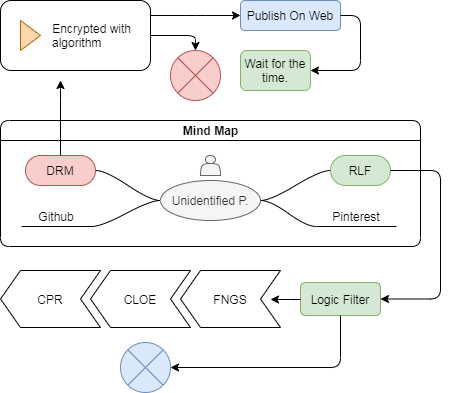

The diagram above was exported from draw.io. Its source (the exported page's mxGraphModel, read from the mxfile embedded in the PNG):
<mxGraphModel dx="868" dy="551" grid="1" gridSize="10" guides="1" tooltips="1" connect="1" arrows="1" fold="1" page="1" pageScale="1" pageWidth="827" pageHeight="1169" math="0" shadow="0">
  <root>
    <mxCell id="WIyWlLk6GJQsqaUBKTNV-0" />
    <mxCell id="WIyWlLk6GJQsqaUBKTNV-1" parent="WIyWlLk6GJQsqaUBKTNV-0" />
    <mxCell id="5cTe21H-YT80hPI_uWvo-0" value="Mind Map" style="swimlane;html=1;startSize=20;horizontal=1;containerType=tree;shadow=0;rounded=1;" vertex="1" parent="WIyWlLk6GJQsqaUBKTNV-1">
      <mxGeometry x="200" y="220" width="420" height="126" as="geometry" />
    </mxCell>
    <mxCell id="5cTe21H-YT80hPI_uWvo-1" value="" style="edgeStyle=entityRelationEdgeStyle;startArrow=none;endArrow=none;segment=10;curved=1;" edge="1" parent="5cTe21H-YT80hPI_uWvo-0" source="5cTe21H-YT80hPI_uWvo-5" target="5cTe21H-YT80hPI_uWvo-6">
      <mxGeometry relative="1" as="geometry" />
    </mxCell>
    <mxCell id="5cTe21H-YT80hPI_uWvo-2" value="" style="edgeStyle=entityRelationEdgeStyle;startArrow=none;endArrow=none;segment=10;curved=1;" edge="1" parent="5cTe21H-YT80hPI_uWvo-0" source="5cTe21H-YT80hPI_uWvo-5" target="5cTe21H-YT80hPI_uWvo-7">
      <mxGeometry relative="1" as="geometry" />
    </mxCell>
    <mxCell id="5cTe21H-YT80hPI_uWvo-3" value="" style="edgeStyle=entityRelationEdgeStyle;startArrow=none;endArrow=none;segment=10;curved=1;" edge="1" parent="5cTe21H-YT80hPI_uWvo-0" source="5cTe21H-YT80hPI_uWvo-5" target="5cTe21H-YT80hPI_uWvo-8">
      <mxGeometry relative="1" as="geometry" />
    </mxCell>
    <mxCell id="5cTe21H-YT80hPI_uWvo-4" value="" style="edgeStyle=entityRelationEdgeStyle;startArrow=none;endArrow=none;segment=10;curved=1;" edge="1" parent="5cTe21H-YT80hPI_uWvo-0" source="5cTe21H-YT80hPI_uWvo-5" target="5cTe21H-YT80hPI_uWvo-9">
      <mxGeometry relative="1" as="geometry" />
    </mxCell>
    <mxCell id="5cTe21H-YT80hPI_uWvo-5" value="Unidentified P." style="ellipse;whiteSpace=wrap;html=1;align=center;treeFolding=1;treeMoving=1;newEdgeStyle={&quot;edgeStyle&quot;:&quot;entityRelationEdgeStyle&quot;,&quot;startArrow&quot;:&quot;none&quot;,&quot;endArrow&quot;:&quot;none&quot;,&quot;segment&quot;:10,&quot;curved&quot;:1};fillColor=#f5f5f5;strokeColor=#666666;fontColor=#333333;" vertex="1" parent="5cTe21H-YT80hPI_uWvo-0">
      <mxGeometry x="160" y="60" width="100" height="40" as="geometry" />
    </mxCell>
    <mxCell id="5cTe21H-YT80hPI_uWvo-6" value="RLF" style="whiteSpace=wrap;html=1;rounded=1;arcSize=50;align=center;verticalAlign=middle;strokeWidth=1;autosize=1;spacing=4;treeFolding=1;treeMoving=1;newEdgeStyle={&quot;edgeStyle&quot;:&quot;entityRelationEdgeStyle&quot;,&quot;startArrow&quot;:&quot;none&quot;,&quot;endArrow&quot;:&quot;none&quot;,&quot;segment&quot;:10,&quot;curved&quot;:1};fillColor=#d5e8d4;strokeColor=#82b366;" vertex="1" parent="5cTe21H-YT80hPI_uWvo-0">
      <mxGeometry x="330" y="35" width="60" height="30" as="geometry" />
    </mxCell>
    <mxCell id="5cTe21H-YT80hPI_uWvo-7" value="Pinterest" style="whiteSpace=wrap;html=1;shape=partialRectangle;top=0;left=0;bottom=1;right=0;points=[[0,1],[1,1]];fillColor=none;align=center;verticalAlign=bottom;routingCenterY=0.5;snapToPoint=1;autosize=1;treeFolding=1;treeMoving=1;newEdgeStyle={&quot;edgeStyle&quot;:&quot;entityRelationEdgeStyle&quot;,&quot;startArrow&quot;:&quot;none&quot;,&quot;endArrow&quot;:&quot;none&quot;,&quot;segment&quot;:10,&quot;curved&quot;:1};" vertex="1" parent="5cTe21H-YT80hPI_uWvo-0">
      <mxGeometry x="316" y="86" width="80" height="20" as="geometry" />
    </mxCell>
    <mxCell id="5cTe21H-YT80hPI_uWvo-8" value="DRM" style="whiteSpace=wrap;html=1;rounded=1;arcSize=50;align=center;verticalAlign=middle;strokeWidth=1;autosize=1;spacing=4;treeFolding=1;treeMoving=1;newEdgeStyle={&quot;edgeStyle&quot;:&quot;entityRelationEdgeStyle&quot;,&quot;startArrow&quot;:&quot;none&quot;,&quot;endArrow&quot;:&quot;none&quot;,&quot;segment&quot;:10,&quot;curved&quot;:1};fillColor=#f8cecc;strokeColor=#b85450;" vertex="1" parent="5cTe21H-YT80hPI_uWvo-0">
      <mxGeometry x="25" y="35" width="70" height="30" as="geometry" />
    </mxCell>
    <mxCell id="5cTe21H-YT80hPI_uWvo-9" value="Github" style="whiteSpace=wrap;html=1;shape=partialRectangle;top=0;left=0;bottom=1;right=0;points=[[0,1],[1,1]];fillColor=none;align=center;verticalAlign=bottom;routingCenterY=0.5;snapToPoint=1;autosize=1;treeFolding=1;treeMoving=1;newEdgeStyle={&quot;edgeStyle&quot;:&quot;entityRelationEdgeStyle&quot;,&quot;startArrow&quot;:&quot;none&quot;,&quot;endArrow&quot;:&quot;none&quot;,&quot;segment&quot;:10,&quot;curved&quot;:1};" vertex="1" parent="5cTe21H-YT80hPI_uWvo-0">
      <mxGeometry x="21" y="86" width="70" height="20" as="geometry" />
    </mxCell>
    <mxCell id="5cTe21H-YT80hPI_uWvo-13" value="" style="shape=actor;whiteSpace=wrap;html=1;fillColor=#f5f5f5;strokeColor=#666666;fontColor=#333333;" vertex="1" parent="5cTe21H-YT80hPI_uWvo-0">
      <mxGeometry x="200" y="35" width="20" height="20" as="geometry" />
    </mxCell>
    <mxCell id="5cTe21H-YT80hPI_uWvo-11" value="" style="edgeStyle=elbowEdgeStyle;elbow=vertical;endArrow=classic;html=1;exitX=0.5;exitY=0;exitDx=0;exitDy=0;" edge="1" parent="WIyWlLk6GJQsqaUBKTNV-1" source="5cTe21H-YT80hPI_uWvo-8">
      <mxGeometry width="50" height="50" relative="1" as="geometry">
        <mxPoint x="270" y="180" as="sourcePoint" />
        <mxPoint x="260" y="180" as="targetPoint" />
        <Array as="points">
          <mxPoint x="260" y="190" />
        </Array>
      </mxGeometry>
    </mxCell>
    <mxCell id="5cTe21H-YT80hPI_uWvo-12" value="" style="edgeStyle=elbowEdgeStyle;elbow=vertical;endArrow=classic;html=1;exitX=1;exitY=0.5;exitDx=0;exitDy=0;entryX=1;entryY=0.5;entryDx=0;entryDy=0;" edge="1" parent="WIyWlLk6GJQsqaUBKTNV-1" source="5cTe21H-YT80hPI_uWvo-6" target="5cTe21H-YT80hPI_uWvo-31">
      <mxGeometry width="50" height="50" relative="1" as="geometry">
        <mxPoint x="700" y="280" as="sourcePoint" />
        <mxPoint x="610" y="398" as="targetPoint" />
        <Array as="points">
          <mxPoint x="640" y="330" />
        </Array>
      </mxGeometry>
    </mxCell>
    <mxCell id="5cTe21H-YT80hPI_uWvo-17" value="&amp;nbsp; &amp;nbsp; &amp;nbsp; &amp;nbsp; &amp;nbsp; &amp;nbsp; &amp;nbsp; &amp;nbsp;Encrypted with&amp;nbsp; &amp;nbsp; &amp;nbsp; &amp;nbsp;algorithm" style="html=1;whiteSpace=wrap;container=1;recursiveResize=0;collapsible=0;rounded=1;shadow=0;" vertex="1" parent="WIyWlLk6GJQsqaUBKTNV-1">
      <mxGeometry x="200" y="100" width="150" height="70" as="geometry" />
    </mxCell>
    <mxCell id="5cTe21H-YT80hPI_uWvo-18" value="" style="triangle;html=1;whiteSpace=wrap;fillColor=#fad7ac;strokeColor=#b46504;" vertex="1" parent="5cTe21H-YT80hPI_uWvo-17">
      <mxGeometry x="20" y="20" width="20" height="30" as="geometry" />
    </mxCell>
    <mxCell id="5cTe21H-YT80hPI_uWvo-19" value="" style="edgeStyle=elbowEdgeStyle;elbow=horizontal;endArrow=classic;html=1;entryX=0;entryY=0.5;entryDx=0;entryDy=0;" edge="1" parent="WIyWlLk6GJQsqaUBKTNV-1" target="5cTe21H-YT80hPI_uWvo-20">
      <mxGeometry width="50" height="50" relative="1" as="geometry">
        <mxPoint x="350" y="115" as="sourcePoint" />
        <mxPoint x="400" y="190" as="targetPoint" />
      </mxGeometry>
    </mxCell>
    <UserObject label="Publish On Web" treeRoot="1" id="5cTe21H-YT80hPI_uWvo-20">
      <mxCell style="whiteSpace=wrap;html=1;align=center;treeFolding=1;treeMoving=1;newEdgeStyle={&quot;edgeStyle&quot;:&quot;elbowEdgeStyle&quot;,&quot;startArrow&quot;:&quot;none&quot;,&quot;endArrow&quot;:&quot;none&quot;};rounded=1;shadow=0;fillColor=#dae8fc;strokeColor=#6c8ebf;" vertex="1" parent="WIyWlLk6GJQsqaUBKTNV-1">
        <mxGeometry x="440" y="100" width="100" height="30" as="geometry" />
      </mxCell>
    </UserObject>
    <mxCell id="5cTe21H-YT80hPI_uWvo-21" value="" style="edgeStyle=elbowEdgeStyle;elbow=horizontal;endArrow=classic;html=1;exitX=1;exitY=0.5;exitDx=0;exitDy=0;entryX=1;entryY=0.5;entryDx=0;entryDy=0;" edge="1" parent="WIyWlLk6GJQsqaUBKTNV-1" source="5cTe21H-YT80hPI_uWvo-20" target="5cTe21H-YT80hPI_uWvo-23">
      <mxGeometry width="50" height="50" relative="1" as="geometry">
        <mxPoint x="520" y="80" as="sourcePoint" />
        <mxPoint x="730" y="190" as="targetPoint" />
        <Array as="points">
          <mxPoint x="560" y="140" />
        </Array>
      </mxGeometry>
    </mxCell>
    <UserObject label="Wait for the time." treeRoot="1" id="5cTe21H-YT80hPI_uWvo-23">
      <mxCell style="whiteSpace=wrap;html=1;align=center;treeFolding=1;treeMoving=1;newEdgeStyle={&quot;edgeStyle&quot;:&quot;elbowEdgeStyle&quot;,&quot;startArrow&quot;:&quot;none&quot;,&quot;endArrow&quot;:&quot;none&quot;};rounded=1;shadow=0;fillColor=#d5e8d4;strokeColor=#82b366;" vertex="1" parent="WIyWlLk6GJQsqaUBKTNV-1">
        <mxGeometry x="440" y="150" width="70" height="40" as="geometry" />
      </mxCell>
    </UserObject>
    <mxCell id="5cTe21H-YT80hPI_uWvo-24" value="" style="edgeStyle=elbowEdgeStyle;elbow=vertical;endArrow=classic;html=1;exitX=1;exitY=0.5;exitDx=0;exitDy=0;entryX=0.5;entryY=0;entryDx=0;entryDy=0;" edge="1" parent="WIyWlLk6GJQsqaUBKTNV-1" source="5cTe21H-YT80hPI_uWvo-17" target="5cTe21H-YT80hPI_uWvo-25">
      <mxGeometry width="50" height="50" relative="1" as="geometry">
        <mxPoint x="380" y="200" as="sourcePoint" />
        <mxPoint x="430" y="150" as="targetPoint" />
        <Array as="points">
          <mxPoint x="380" y="135" />
        </Array>
      </mxGeometry>
    </mxCell>
    <mxCell id="5cTe21H-YT80hPI_uWvo-25" value="" style="shape=sumEllipse;perimeter=ellipsePerimeter;whiteSpace=wrap;html=1;backgroundOutline=1;rounded=1;shadow=0;fillColor=#f8cecc;strokeColor=#b85450;" vertex="1" parent="WIyWlLk6GJQsqaUBKTNV-1">
      <mxGeometry x="370" y="150" width="50" height="50" as="geometry" />
    </mxCell>
    <mxCell id="5cTe21H-YT80hPI_uWvo-27" value="" style="shape=step;perimeter=stepPerimeter;fixedSize=1;points=[];rotation=-180;" vertex="1" parent="WIyWlLk6GJQsqaUBKTNV-1">
      <mxGeometry x="200" y="370" width="100" height="57" as="geometry" />
    </mxCell>
    <mxCell id="5cTe21H-YT80hPI_uWvo-29" value="" style="shape=step;perimeter=stepPerimeter;fixedSize=1;points=[];rotation=-180;" vertex="1" parent="WIyWlLk6GJQsqaUBKTNV-1">
      <mxGeometry x="290" y="370" width="100" height="57" as="geometry" />
    </mxCell>
    <mxCell id="5cTe21H-YT80hPI_uWvo-28" value="" style="shape=step;perimeter=stepPerimeter;fixedSize=1;points=[];rotation=-180;" vertex="1" parent="WIyWlLk6GJQsqaUBKTNV-1">
      <mxGeometry x="380" y="370" width="100" height="57" as="geometry" />
    </mxCell>
    <mxCell id="5cTe21H-YT80hPI_uWvo-30" value="FNGS" style="text;html=1;strokeColor=none;fillColor=none;align=center;verticalAlign=middle;whiteSpace=wrap;rounded=0;shadow=0;" vertex="1" parent="WIyWlLk6GJQsqaUBKTNV-1">
      <mxGeometry x="410" y="388.5" width="40" height="20" as="geometry" />
    </mxCell>
    <UserObject label="Logic Filter" treeRoot="1" id="5cTe21H-YT80hPI_uWvo-31">
      <mxCell style="whiteSpace=wrap;html=1;align=center;treeFolding=1;treeMoving=1;newEdgeStyle={&quot;edgeStyle&quot;:&quot;elbowEdgeStyle&quot;,&quot;startArrow&quot;:&quot;none&quot;,&quot;endArrow&quot;:&quot;none&quot;};rounded=1;shadow=0;fillColor=#d5e8d4;strokeColor=#82b366;" vertex="1" parent="WIyWlLk6GJQsqaUBKTNV-1">
        <mxGeometry x="500" y="382" width="80" height="33" as="geometry" />
      </mxCell>
    </UserObject>
    <mxCell id="5cTe21H-YT80hPI_uWvo-32" value="" style="edgeStyle=elbowEdgeStyle;elbow=vertical;endArrow=classic;html=1;exitX=0;exitY=0.5;exitDx=0;exitDy=0;" edge="1" parent="WIyWlLk6GJQsqaUBKTNV-1" source="5cTe21H-YT80hPI_uWvo-31">
      <mxGeometry width="50" height="50" relative="1" as="geometry">
        <mxPoint x="540" y="520" as="sourcePoint" />
        <mxPoint x="470" y="399" as="targetPoint" />
      </mxGeometry>
    </mxCell>
    <mxCell id="5cTe21H-YT80hPI_uWvo-33" value="" style="edgeStyle=elbowEdgeStyle;elbow=vertical;endArrow=classic;html=1;exitX=0.5;exitY=1;exitDx=0;exitDy=0;entryX=1;entryY=0.5;entryDx=0;entryDy=0;" edge="1" parent="WIyWlLk6GJQsqaUBKTNV-1" target="5cTe21H-YT80hPI_uWvo-34" source="5cTe21H-YT80hPI_uWvo-31">
      <mxGeometry width="50" height="50" relative="1" as="geometry">
        <mxPoint x="490" y="427" as="sourcePoint" />
        <mxPoint x="570" y="442" as="targetPoint" />
        <Array as="points">
          <mxPoint x="480" y="467" />
        </Array>
      </mxGeometry>
    </mxCell>
    <mxCell id="5cTe21H-YT80hPI_uWvo-34" value="" style="shape=sumEllipse;perimeter=ellipsePerimeter;whiteSpace=wrap;html=1;backgroundOutline=1;rounded=1;shadow=0;fillColor=#dae8fc;strokeColor=#6c8ebf;" vertex="1" parent="WIyWlLk6GJQsqaUBKTNV-1">
      <mxGeometry x="320" y="442" width="50" height="50" as="geometry" />
    </mxCell>
    <mxCell id="5cTe21H-YT80hPI_uWvo-35" value="CLOE" style="text;html=1;strokeColor=none;fillColor=none;align=center;verticalAlign=middle;whiteSpace=wrap;rounded=0;shadow=0;" vertex="1" parent="WIyWlLk6GJQsqaUBKTNV-1">
      <mxGeometry x="320" y="388.5" width="40" height="20" as="geometry" />
    </mxCell>
    <mxCell id="5cTe21H-YT80hPI_uWvo-36" value="CPR" style="text;html=1;strokeColor=none;fillColor=none;align=center;verticalAlign=middle;whiteSpace=wrap;rounded=0;shadow=0;" vertex="1" parent="WIyWlLk6GJQsqaUBKTNV-1">
      <mxGeometry x="230" y="388.5" width="40" height="20" as="geometry" />
    </mxCell>
  </root>
</mxGraphModel>